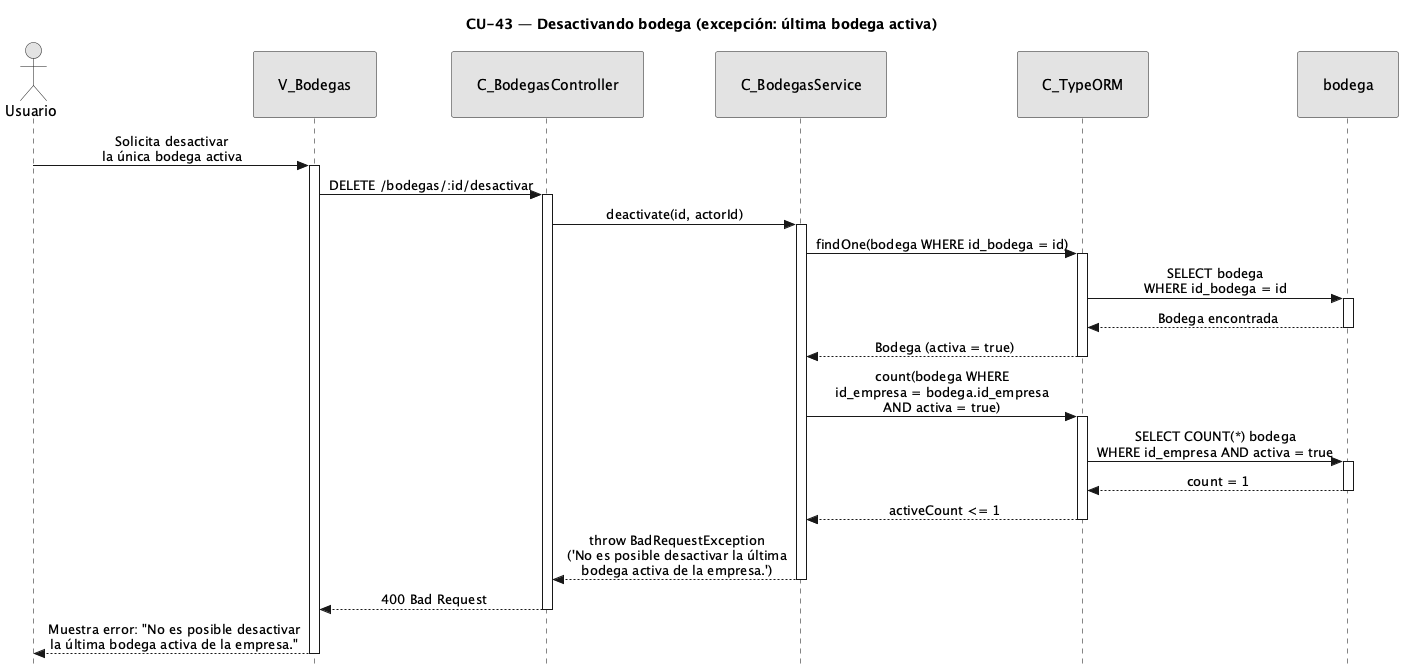

The diagram above was rendered by PlantUML. Its source (embedded in the PNG):
@startuml CU43-exc-ultima-bodega
title CU-43 — Desactivando bodega (excepción: última bodega activa)

skinparam style strictuml
skinparam monochrome true
skinparam shadowing false
skinparam sequenceMessageAlign center
<style>
sequenceDiagram {
  participant {
    padding 25
  }
  actor {
    padding 20
  }
}
</style>
skinparam sequence {
  MessageAlign center
  LifeLineBorderColor black
}
hide footbox

actor "Usuario" as user
participant "V_Bodegas" as view
participant "C_BodegasController" as ctrl
participant "C_BodegasService" as svc
participant "C_TypeORM" as orm
participant "bodega" as bent

user -> view : Solicita desactivar\nla única bodega activa
activate view

view -> ctrl : DELETE /bodegas/:id/desactivar
activate ctrl

ctrl -> svc : deactivate(id, actorId)
activate svc

svc -> orm : findOne(bodega WHERE id_bodega = id)
activate orm

orm -> bent : SELECT bodega\nWHERE id_bodega = id
activate bent
bent --> orm : Bodega encontrada
deactivate bent

orm --> svc : Bodega (activa = true)
deactivate orm

svc -> orm : count(bodega WHERE\nid_empresa = bodega.id_empresa\nAND activa = true)
activate orm

orm -> bent : SELECT COUNT(*) bodega\nWHERE id_empresa AND activa = true
activate bent
bent --> orm : count = 1
deactivate bent

orm --> svc : activeCount <= 1
deactivate orm

svc --> ctrl : throw BadRequestException\n('No es posible desactivar la última\nbodega activa de la empresa.')
deactivate svc

ctrl --> view : 400 Bad Request
deactivate ctrl

view --> user : Muestra error: "No es posible desactivar\nla última bodega activa de la empresa."
deactivate view

@enduml